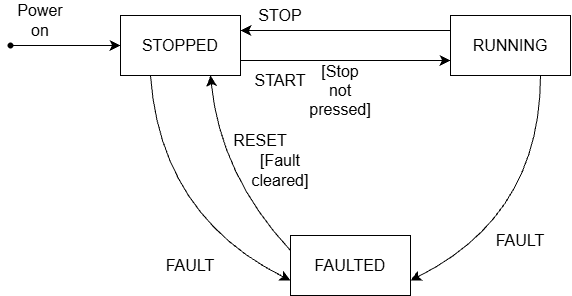

The diagram above was exported from draw.io. Its source (the exported page's mxGraphModel, read from the mxfile embedded in the PNG):
<mxGraphModel dx="732" dy="723" grid="1" gridSize="10" guides="1" tooltips="1" connect="1" arrows="1" fold="1" page="1" pageScale="1" pageWidth="850" pageHeight="1100" math="0" shadow="0">
  <root>
    <mxCell id="0" />
    <mxCell id="1" parent="0" />
    <mxCell id="809EjUmDkrqTE8b58fpi-11" edge="1" parent="1" style="edgeStyle=none;curved=1;rounded=0;orthogonalLoop=1;jettySize=auto;html=1;fontSize=12;startSize=8;endSize=8;entryX=0;entryY=0.5;entryDx=0;entryDy=0;">
      <mxGeometry relative="1" as="geometry">
        <mxPoint x="270" y="215" as="sourcePoint" />
        <mxPoint x="480" y="215" as="targetPoint" />
      </mxGeometry>
    </mxCell>
    <mxCell id="809EjUmDkrqTE8b58fpi-1" parent="1" style="whiteSpace=wrap;html=1;" value="" vertex="1">
      <mxGeometry height="60" width="120" x="150" y="170" as="geometry" />
    </mxCell>
    <mxCell id="809EjUmDkrqTE8b58fpi-20" edge="1" parent="1" source="809EjUmDkrqTE8b58fpi-1" style="edgeStyle=none;curved=1;rounded=0;orthogonalLoop=1;jettySize=auto;html=1;entryX=0;entryY=0.75;entryDx=0;entryDy=0;fontSize=12;startSize=8;endSize=8;exitX=0.25;exitY=1;exitDx=0;exitDy=0;" target="809EjUmDkrqTE8b58fpi-8">
      <mxGeometry relative="1" as="geometry">
        <Array as="points">
          <mxPoint x="190" y="370" />
        </Array>
      </mxGeometry>
    </mxCell>
    <mxCell id="809EjUmDkrqTE8b58fpi-2" parent="1" style="text;html=1;whiteSpace=wrap;strokeColor=none;fillColor=none;align=center;verticalAlign=middle;rounded=0;fontSize=16;" value="STOPPED" vertex="1">
      <mxGeometry height="30" width="60" x="180" y="185" as="geometry" />
    </mxCell>
    <mxCell id="809EjUmDkrqTE8b58fpi-4" edge="1" parent="1" source="809EjUmDkrqTE8b58fpi-3" style="edgeStyle=none;curved=1;rounded=0;orthogonalLoop=1;jettySize=auto;html=1;entryX=0;entryY=0.5;entryDx=0;entryDy=0;fontSize=12;startSize=8;endSize=8;" target="809EjUmDkrqTE8b58fpi-1">
      <mxGeometry relative="1" as="geometry" />
    </mxCell>
    <mxCell id="809EjUmDkrqTE8b58fpi-3" parent="1" style="shape=waypoint;sketch=0;size=6;pointerEvents=1;points=[];fillColor=none;resizable=0;rotatable=0;perimeter=centerPerimeter;snapToPoint=1;" value="" vertex="1">
      <mxGeometry height="20" width="20" x="30" y="190" as="geometry" />
    </mxCell>
    <mxCell id="809EjUmDkrqTE8b58fpi-5" parent="1" style="text;html=1;whiteSpace=wrap;strokeColor=none;fillColor=none;align=center;verticalAlign=middle;rounded=0;fontSize=16;" value="Power on" vertex="1">
      <mxGeometry height="30" width="60" x="40" y="160" as="geometry" />
    </mxCell>
    <mxCell id="809EjUmDkrqTE8b58fpi-15" edge="1" parent="1" source="809EjUmDkrqTE8b58fpi-6" style="edgeStyle=none;curved=1;rounded=0;orthogonalLoop=1;jettySize=auto;html=1;fontSize=12;startSize=8;endSize=8;entryX=1;entryY=0.25;entryDx=0;entryDy=0;exitX=0;exitY=0.25;exitDx=0;exitDy=0;" target="809EjUmDkrqTE8b58fpi-1" value="">
      <mxGeometry relative="1" as="geometry">
        <Array as="points">
          <mxPoint x="440" y="185" />
        </Array>
      </mxGeometry>
    </mxCell>
    <mxCell id="809EjUmDkrqTE8b58fpi-18" edge="1" parent="1" source="809EjUmDkrqTE8b58fpi-6" style="edgeStyle=none;curved=1;rounded=0;orthogonalLoop=1;jettySize=auto;html=1;entryX=1;entryY=0.75;entryDx=0;entryDy=0;fontSize=12;startSize=8;endSize=8;exitX=0.75;exitY=1;exitDx=0;exitDy=0;" target="809EjUmDkrqTE8b58fpi-8">
      <mxGeometry relative="1" as="geometry">
        <Array as="points">
          <mxPoint x="570" y="370" />
        </Array>
      </mxGeometry>
    </mxCell>
    <mxCell id="809EjUmDkrqTE8b58fpi-6" parent="1" style="whiteSpace=wrap;html=1;" value="" vertex="1">
      <mxGeometry height="60" width="120" x="480" y="170" as="geometry" />
    </mxCell>
    <mxCell id="809EjUmDkrqTE8b58fpi-7" parent="1" style="text;html=1;whiteSpace=wrap;strokeColor=none;fillColor=none;align=center;verticalAlign=middle;rounded=0;fontSize=16;" value="RUNNING" vertex="1">
      <mxGeometry height="30" width="60" x="510" y="185" as="geometry" />
    </mxCell>
    <mxCell id="809EjUmDkrqTE8b58fpi-22" edge="1" parent="1" source="809EjUmDkrqTE8b58fpi-8" style="edgeStyle=none;curved=1;rounded=0;orthogonalLoop=1;jettySize=auto;html=1;entryX=0.75;entryY=1;entryDx=0;entryDy=0;fontSize=12;startSize=8;endSize=8;exitX=0;exitY=0.25;exitDx=0;exitDy=0;" target="809EjUmDkrqTE8b58fpi-1">
      <mxGeometry relative="1" as="geometry">
        <Array as="points">
          <mxPoint x="250" y="330" />
        </Array>
      </mxGeometry>
    </mxCell>
    <mxCell id="809EjUmDkrqTE8b58fpi-8" parent="1" style="whiteSpace=wrap;html=1;" value="" vertex="1">
      <mxGeometry height="60" width="120" x="320" y="390" as="geometry" />
    </mxCell>
    <mxCell id="809EjUmDkrqTE8b58fpi-9" parent="1" style="text;html=1;whiteSpace=wrap;strokeColor=none;fillColor=none;align=center;verticalAlign=middle;rounded=0;fontSize=16;" value="FAULTED" vertex="1">
      <mxGeometry height="30" width="60" x="350" y="405" as="geometry" />
    </mxCell>
    <mxCell id="809EjUmDkrqTE8b58fpi-12" parent="1" style="text;html=1;whiteSpace=wrap;strokeColor=none;fillColor=none;align=center;verticalAlign=middle;rounded=0;fontSize=16;" value="START" vertex="1">
      <mxGeometry height="30" width="60" x="280" y="220" as="geometry" />
    </mxCell>
    <mxCell id="809EjUmDkrqTE8b58fpi-14" parent="1" style="text;html=1;whiteSpace=wrap;strokeColor=none;fillColor=none;align=center;verticalAlign=middle;rounded=0;fontSize=16;" value="[Stop not pressed]" vertex="1">
      <mxGeometry height="30" width="60" x="340" y="230" as="geometry" />
    </mxCell>
    <mxCell id="809EjUmDkrqTE8b58fpi-16" edge="1" parent="1" source="809EjUmDkrqTE8b58fpi-6" style="edgeStyle=orthogonalEdgeStyle;curved=1;rounded=0;orthogonalLoop=1;jettySize=auto;html=1;innerLoopWaypoints=1;exitX=0;exitY=0.25;exitDx=0;exitDy=0;entryX=0;entryY=0.25;entryDx=0;entryDy=0;fontSize=12;startSize=8;endSize=8;" target="809EjUmDkrqTE8b58fpi-6">
      <mxGeometry relative="1" as="geometry" />
    </mxCell>
    <mxCell id="809EjUmDkrqTE8b58fpi-17" parent="1" style="text;html=1;whiteSpace=wrap;strokeColor=none;fillColor=none;align=center;verticalAlign=middle;rounded=0;fontSize=16;" value="STOP" vertex="1">
      <mxGeometry height="30" width="60" x="280" y="155" as="geometry" />
    </mxCell>
    <mxCell id="809EjUmDkrqTE8b58fpi-19" parent="1" style="text;html=1;whiteSpace=wrap;strokeColor=none;fillColor=none;align=center;verticalAlign=middle;rounded=0;fontSize=16;" value="FAULT" vertex="1">
      <mxGeometry height="30" width="60" x="520" y="380" as="geometry" />
    </mxCell>
    <mxCell id="809EjUmDkrqTE8b58fpi-21" parent="1" style="text;html=1;whiteSpace=wrap;strokeColor=none;fillColor=none;align=center;verticalAlign=middle;rounded=0;fontSize=16;" value="FAULT" vertex="1">
      <mxGeometry height="30" width="60" x="190" y="405" as="geometry" />
    </mxCell>
    <mxCell id="809EjUmDkrqTE8b58fpi-23" parent="1" style="text;html=1;whiteSpace=wrap;strokeColor=none;fillColor=none;align=center;verticalAlign=middle;rounded=0;fontSize=16;" value="RESET" vertex="1">
      <mxGeometry height="30" width="60" x="260" y="280" as="geometry" />
    </mxCell>
    <mxCell id="809EjUmDkrqTE8b58fpi-24" parent="1" style="text;html=1;whiteSpace=wrap;strokeColor=none;fillColor=none;align=center;verticalAlign=middle;rounded=0;fontSize=16;" value="[Fault cleared]" vertex="1">
      <mxGeometry height="30" width="60" x="280" y="310" as="geometry" />
    </mxCell>
  </root>
</mxGraphModel>